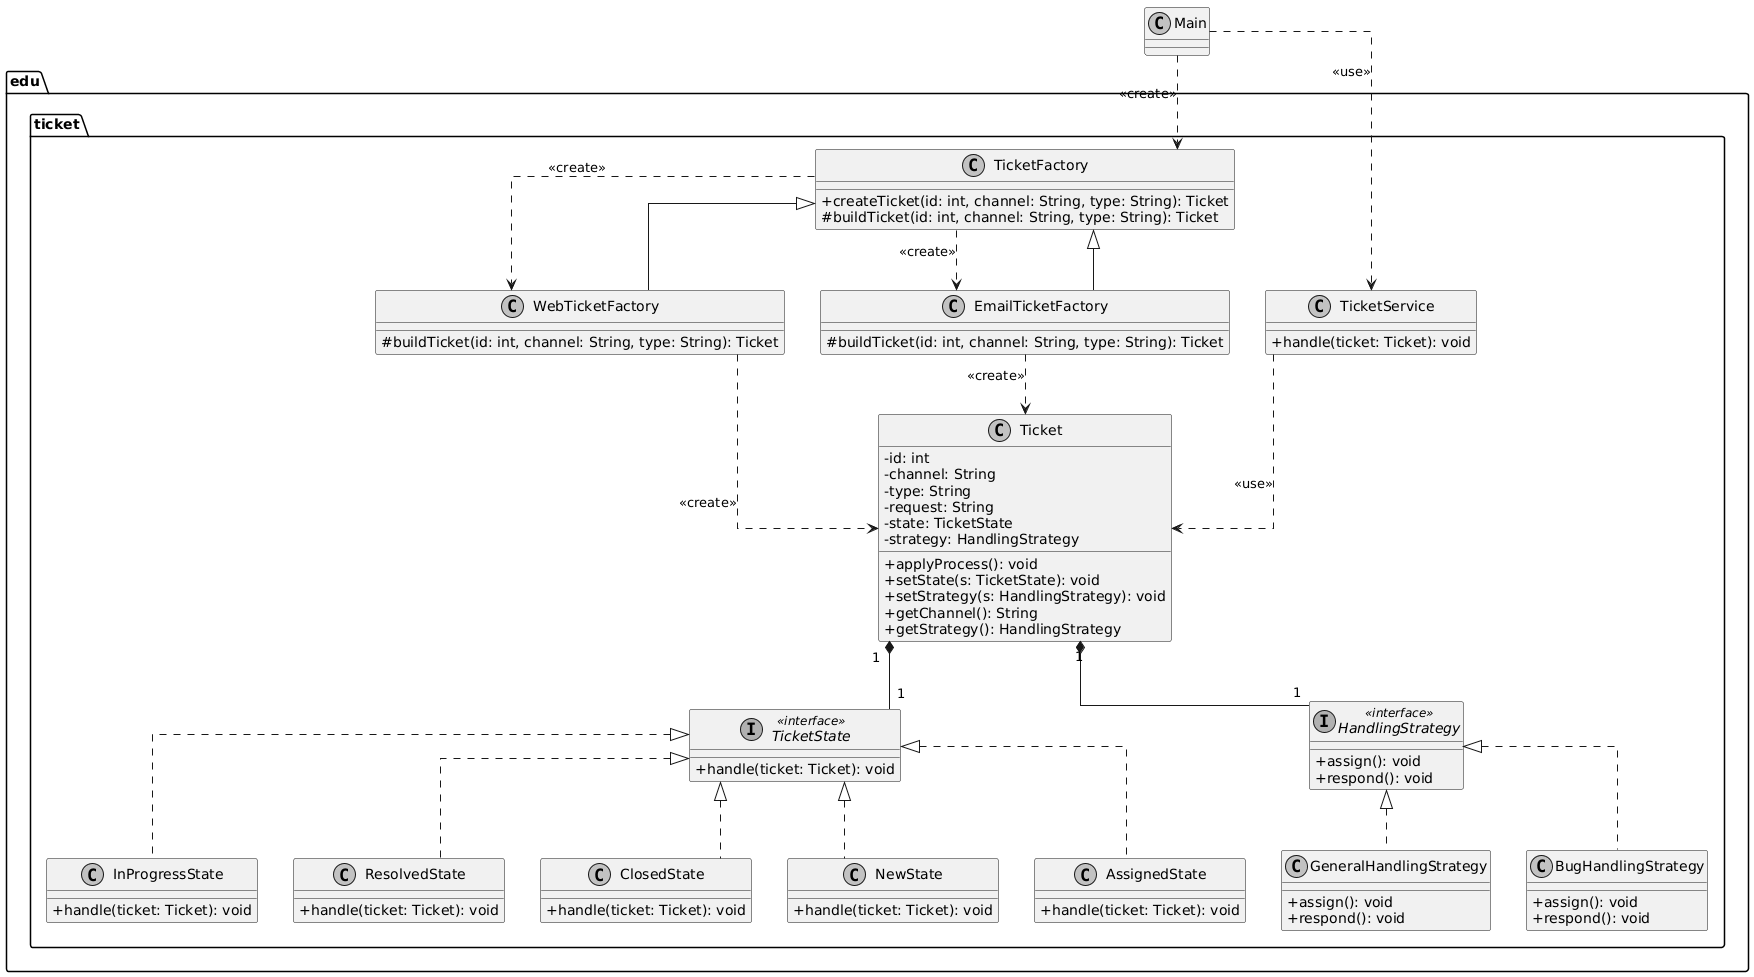

The diagram above was rendered by PlantUML. Its source (embedded in the PNG):
@startuml
skinparam classAttributeIconSize 0
skinparam monochrome true
skinparam linetype ortho

package "edu.ticket" {

        ' Factory Pattern
        class TicketFactory {
            +createTicket(id: int, channel: String, type: String): Ticket
            #buildTicket(id: int, channel: String, type: String): Ticket
        }

        class WebTicketFactory {
            #buildTicket(id: int, channel: String, type: String): Ticket
        }

        class EmailTicketFactory {
            #buildTicket(id: int, channel: String, type: String): Ticket
        }

        ' State Pattern
        interface TicketState <<interface>> {
            +handle(ticket: Ticket): void
        }

        class NewState implements TicketState {
            +handle(ticket: Ticket): void
        }

        class AssignedState implements TicketState {
            +handle(ticket: Ticket): void
        }

        class InProgressState implements TicketState {
            +handle(ticket: Ticket): void
        }

        class ResolvedState implements TicketState {
            +handle(ticket: Ticket): void
        }

        class ClosedState implements TicketState {
            +handle(ticket: Ticket): void
        }

        ' Strategy Pattern
        interface HandlingStrategy <<interface>> {
            +assign(): void
            +respond(): void
        }

        class BugHandlingStrategy implements HandlingStrategy {
            +assign(): void
            +respond(): void
        }

        class GeneralHandlingStrategy implements HandlingStrategy {
            +assign(): void
            +respond(): void
        }

        ' The Main Context Class
        class Ticket {
            -id: int
            -channel: String
            -type: String
            -request: String
            -state: TicketState
            -strategy: HandlingStrategy
            +applyProcess(): void
            +setState(s: TicketState): void
            +setStrategy(s: HandlingStrategy): void
            +getChannel(): String
            +getStrategy(): HandlingStrategy
        }

        class TicketService {
            +handle(ticket: Ticket): void
        }
}

' Relationships
Ticket "1" *-- "1" TicketState
Ticket "1" *-- "1" HandlingStrategy
TicketService ..> Ticket : <<use>>
WebTicketFactory --|> TicketFactory
EmailTicketFactory --|> TicketFactory
TicketFactory ..> WebTicketFactory : <<create>>
TicketFactory ..> EmailTicketFactory : <<create>>
WebTicketFactory ..> Ticket : <<create>>
EmailTicketFactory ..> Ticket : <<create>>
Main ..> TicketFactory : <<create>>
Main ..> TicketService : <<use>>
@enduml